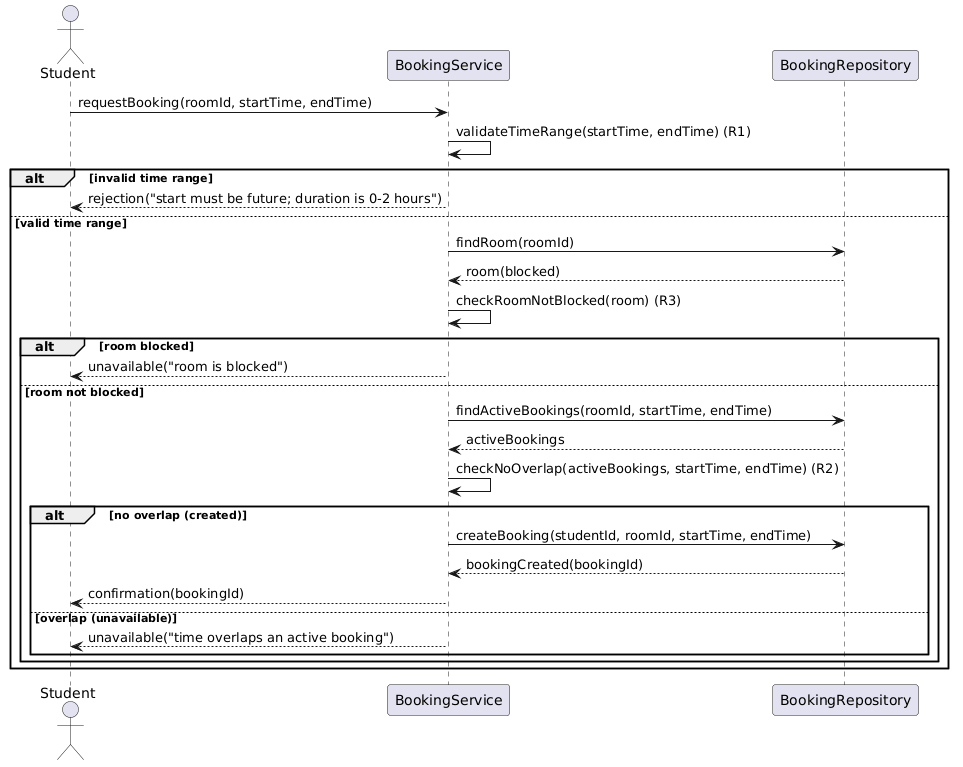

The diagram above was rendered by PlantUML. Its source (embedded in the PNG):
@startuml
actor Student
participant BookingService
participant BookingRepository

Student -> BookingService: requestBooking(roomId, startTime, endTime)
BookingService -> BookingService: validateTimeRange(startTime, endTime) (R1)
alt invalid time range
  BookingService --> Student: rejection("start must be future; duration is 0-2 hours")
else valid time range
  BookingService -> BookingRepository: findRoom(roomId)
  BookingRepository --> BookingService: room(blocked)
  BookingService -> BookingService: checkRoomNotBlocked(room) (R3)
  alt room blocked
    BookingService --> Student: unavailable("room is blocked")
  else room not blocked
    BookingService -> BookingRepository: findActiveBookings(roomId, startTime, endTime)
    BookingRepository --> BookingService: activeBookings
    BookingService -> BookingService: checkNoOverlap(activeBookings, startTime, endTime) (R2)
    alt no overlap (created)
      BookingService -> BookingRepository: createBooking(studentId, roomId, startTime, endTime)
      BookingRepository --> BookingService: bookingCreated(bookingId)
      BookingService --> Student: confirmation(bookingId)
    else overlap (unavailable)
      BookingService --> Student: unavailable("time overlaps an active booking")
    end
  end
end
@enduml